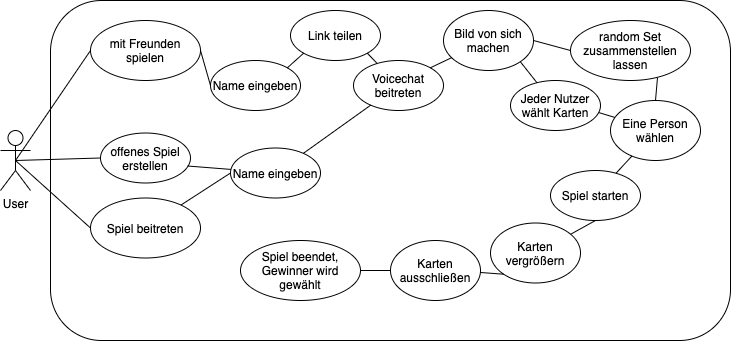

The diagram above was exported from draw.io. Its source (the exported page's mxGraphModel, read from the mxfile embedded in the PNG):
<mxGraphModel dx="907" dy="735" grid="1" gridSize="10" guides="1" tooltips="1" connect="1" arrows="1" fold="1" page="1" pageScale="1" pageWidth="827" pageHeight="1169" math="0" shadow="0">
  <root>
    <mxCell id="0" />
    <mxCell id="1" parent="0" />
    <mxCell id="VG_f5m2LXXhK9yRZOW4B-1" value="User" style="shape=umlActor;verticalLabelPosition=bottom;verticalAlign=top;html=1;outlineConnect=0;" vertex="1" parent="1">
      <mxGeometry x="40" y="280" width="30" height="60" as="geometry" />
    </mxCell>
    <mxCell id="VG_f5m2LXXhK9yRZOW4B-2" value="" style="rounded=1;whiteSpace=wrap;html=1;" vertex="1" parent="1">
      <mxGeometry x="90" y="150" width="680" height="340" as="geometry" />
    </mxCell>
    <mxCell id="VG_f5m2LXXhK9yRZOW4B-4" value="mit Freunden spielen" style="ellipse;whiteSpace=wrap;html=1;" vertex="1" parent="1">
      <mxGeometry x="130" y="170" width="110" height="60" as="geometry" />
    </mxCell>
    <mxCell id="VG_f5m2LXXhK9yRZOW4B-5" value="Spiel beitreten" style="ellipse;whiteSpace=wrap;html=1;" vertex="1" parent="1">
      <mxGeometry x="130" y="347.5" width="110" height="60" as="geometry" />
    </mxCell>
    <mxCell id="VG_f5m2LXXhK9yRZOW4B-6" value="Name eingeben" style="ellipse;whiteSpace=wrap;html=1;" vertex="1" parent="1">
      <mxGeometry x="250" y="210" width="90" height="50" as="geometry" />
    </mxCell>
    <mxCell id="VG_f5m2LXXhK9yRZOW4B-7" value="Name eingeben" style="ellipse;whiteSpace=wrap;html=1;" vertex="1" parent="1">
      <mxGeometry x="270" y="297.5" width="90" height="50" as="geometry" />
    </mxCell>
    <mxCell id="VG_f5m2LXXhK9yRZOW4B-8" value="Link teilen" style="ellipse;whiteSpace=wrap;html=1;" vertex="1" parent="1">
      <mxGeometry x="330" y="160" width="90" height="50" as="geometry" />
    </mxCell>
    <mxCell id="VG_f5m2LXXhK9yRZOW4B-9" value="Jeder Nutzer wählt Karten" style="ellipse;whiteSpace=wrap;html=1;" vertex="1" parent="1">
      <mxGeometry x="550" y="230" width="90" height="50" as="geometry" />
    </mxCell>
    <mxCell id="VG_f5m2LXXhK9yRZOW4B-10" value="offenes Spiel erstellen" style="ellipse;whiteSpace=wrap;html=1;" vertex="1" parent="1">
      <mxGeometry x="140" y="282.5" width="90" height="50" as="geometry" />
    </mxCell>
    <mxCell id="VG_f5m2LXXhK9yRZOW4B-11" value="" style="endArrow=none;html=1;entryX=0;entryY=0.5;entryDx=0;entryDy=0;" edge="1" parent="1" source="VG_f5m2LXXhK9yRZOW4B-5" target="VG_f5m2LXXhK9yRZOW4B-7">
      <mxGeometry width="50" height="50" relative="1" as="geometry">
        <mxPoint x="360" y="392.5" as="sourcePoint" />
        <mxPoint x="410" y="342.5" as="targetPoint" />
      </mxGeometry>
    </mxCell>
    <mxCell id="VG_f5m2LXXhK9yRZOW4B-12" value="" style="endArrow=none;html=1;exitX=0.967;exitY=0.66;exitDx=0;exitDy=0;exitPerimeter=0;" edge="1" parent="1" source="VG_f5m2LXXhK9yRZOW4B-10" target="VG_f5m2LXXhK9yRZOW4B-7">
      <mxGeometry width="50" height="50" relative="1" as="geometry">
        <mxPoint x="360" y="392.5" as="sourcePoint" />
        <mxPoint x="410" y="342.5" as="targetPoint" />
      </mxGeometry>
    </mxCell>
    <mxCell id="VG_f5m2LXXhK9yRZOW4B-13" value="" style="endArrow=none;html=1;entryX=1;entryY=0.5;entryDx=0;entryDy=0;exitX=0;exitY=0.5;exitDx=0;exitDy=0;" edge="1" parent="1" source="VG_f5m2LXXhK9yRZOW4B-6" target="VG_f5m2LXXhK9yRZOW4B-4">
      <mxGeometry width="50" height="50" relative="1" as="geometry">
        <mxPoint x="360" y="350" as="sourcePoint" />
        <mxPoint x="410" y="300" as="targetPoint" />
      </mxGeometry>
    </mxCell>
    <mxCell id="VG_f5m2LXXhK9yRZOW4B-14" value="Eine Person wählen" style="ellipse;whiteSpace=wrap;html=1;" vertex="1" parent="1">
      <mxGeometry x="650" y="250" width="90" height="60" as="geometry" />
    </mxCell>
    <mxCell id="VG_f5m2LXXhK9yRZOW4B-15" value="Voicechat beitreten" style="ellipse;whiteSpace=wrap;html=1;" vertex="1" parent="1">
      <mxGeometry x="393" y="210" width="90" height="50" as="geometry" />
    </mxCell>
    <mxCell id="VG_f5m2LXXhK9yRZOW4B-16" value="Spiel starten" style="ellipse;whiteSpace=wrap;html=1;" vertex="1" parent="1">
      <mxGeometry x="590" y="320" width="90" height="50" as="geometry" />
    </mxCell>
    <mxCell id="VG_f5m2LXXhK9yRZOW4B-17" value="Karten ausschließen" style="ellipse;whiteSpace=wrap;html=1;" vertex="1" parent="1">
      <mxGeometry x="430" y="390" width="90" height="60" as="geometry" />
    </mxCell>
    <mxCell id="VG_f5m2LXXhK9yRZOW4B-18" value="Karten vergrößern" style="ellipse;whiteSpace=wrap;html=1;" vertex="1" parent="1">
      <mxGeometry x="530" y="372.5" width="90" height="60" as="geometry" />
    </mxCell>
    <mxCell id="VG_f5m2LXXhK9yRZOW4B-19" value="" style="endArrow=none;html=1;entryX=1;entryY=0;entryDx=0;entryDy=0;exitX=0;exitY=1;exitDx=0;exitDy=0;" edge="1" parent="1" source="VG_f5m2LXXhK9yRZOW4B-8" target="VG_f5m2LXXhK9yRZOW4B-6">
      <mxGeometry width="50" height="50" relative="1" as="geometry">
        <mxPoint x="360" y="320" as="sourcePoint" />
        <mxPoint x="410" y="270" as="targetPoint" />
      </mxGeometry>
    </mxCell>
    <mxCell id="VG_f5m2LXXhK9yRZOW4B-20" value="Bild von sich machen" style="ellipse;whiteSpace=wrap;html=1;" vertex="1" parent="1">
      <mxGeometry x="483" y="160" width="90" height="60" as="geometry" />
    </mxCell>
    <mxCell id="VG_f5m2LXXhK9yRZOW4B-21" value="random Set zusammenstellen lassen" style="ellipse;whiteSpace=wrap;html=1;" vertex="1" parent="1">
      <mxGeometry x="610" y="170" width="120" height="60" as="geometry" />
    </mxCell>
    <mxCell id="VG_f5m2LXXhK9yRZOW4B-22" value="" style="endArrow=none;html=1;entryX=1;entryY=1;entryDx=0;entryDy=0;" edge="1" parent="1" source="VG_f5m2LXXhK9yRZOW4B-15" target="VG_f5m2LXXhK9yRZOW4B-8">
      <mxGeometry width="50" height="50" relative="1" as="geometry">
        <mxPoint x="380" y="410" as="sourcePoint" />
        <mxPoint x="430" y="360" as="targetPoint" />
      </mxGeometry>
    </mxCell>
    <mxCell id="VG_f5m2LXXhK9yRZOW4B-23" value="" style="endArrow=none;html=1;entryX=1;entryY=0;entryDx=0;entryDy=0;" edge="1" parent="1" source="VG_f5m2LXXhK9yRZOW4B-20" target="VG_f5m2LXXhK9yRZOW4B-15">
      <mxGeometry width="50" height="50" relative="1" as="geometry">
        <mxPoint x="380" y="410" as="sourcePoint" />
        <mxPoint x="430" y="360" as="targetPoint" />
      </mxGeometry>
    </mxCell>
    <mxCell id="VG_f5m2LXXhK9yRZOW4B-24" value="" style="endArrow=none;html=1;entryX=1;entryY=1;entryDx=0;entryDy=0;" edge="1" parent="1" source="VG_f5m2LXXhK9yRZOW4B-9" target="VG_f5m2LXXhK9yRZOW4B-20">
      <mxGeometry width="50" height="50" relative="1" as="geometry">
        <mxPoint x="380" y="410" as="sourcePoint" />
        <mxPoint x="430" y="360" as="targetPoint" />
      </mxGeometry>
    </mxCell>
    <mxCell id="VG_f5m2LXXhK9yRZOW4B-25" value="" style="endArrow=none;html=1;entryX=1;entryY=0.5;entryDx=0;entryDy=0;exitX=0;exitY=0.5;exitDx=0;exitDy=0;" edge="1" parent="1" source="VG_f5m2LXXhK9yRZOW4B-21" target="VG_f5m2LXXhK9yRZOW4B-20">
      <mxGeometry width="50" height="50" relative="1" as="geometry">
        <mxPoint x="380" y="410" as="sourcePoint" />
        <mxPoint x="430" y="360" as="targetPoint" />
      </mxGeometry>
    </mxCell>
    <mxCell id="VG_f5m2LXXhK9yRZOW4B-26" value="" style="endArrow=none;html=1;entryX=0.978;entryY=0.64;entryDx=0;entryDy=0;entryPerimeter=0;" edge="1" parent="1" source="VG_f5m2LXXhK9yRZOW4B-14" target="VG_f5m2LXXhK9yRZOW4B-9">
      <mxGeometry width="50" height="50" relative="1" as="geometry">
        <mxPoint x="380" y="410" as="sourcePoint" />
        <mxPoint x="430" y="360" as="targetPoint" />
      </mxGeometry>
    </mxCell>
    <mxCell id="VG_f5m2LXXhK9yRZOW4B-27" value="" style="endArrow=none;html=1;entryX=0.725;entryY=0.95;entryDx=0;entryDy=0;entryPerimeter=0;exitX=0.5;exitY=0;exitDx=0;exitDy=0;" edge="1" parent="1" source="VG_f5m2LXXhK9yRZOW4B-14" target="VG_f5m2LXXhK9yRZOW4B-21">
      <mxGeometry width="50" height="50" relative="1" as="geometry">
        <mxPoint x="380" y="410" as="sourcePoint" />
        <mxPoint x="430" y="360" as="targetPoint" />
      </mxGeometry>
    </mxCell>
    <mxCell id="VG_f5m2LXXhK9yRZOW4B-28" value="" style="endArrow=none;html=1;" edge="1" parent="1" source="VG_f5m2LXXhK9yRZOW4B-16" target="VG_f5m2LXXhK9yRZOW4B-14">
      <mxGeometry width="50" height="50" relative="1" as="geometry">
        <mxPoint x="380" y="410" as="sourcePoint" />
        <mxPoint x="430" y="360" as="targetPoint" />
      </mxGeometry>
    </mxCell>
    <mxCell id="VG_f5m2LXXhK9yRZOW4B-29" value="" style="endArrow=none;html=1;entryX=0.5;entryY=1;entryDx=0;entryDy=0;" edge="1" parent="1" source="VG_f5m2LXXhK9yRZOW4B-18" target="VG_f5m2LXXhK9yRZOW4B-16">
      <mxGeometry width="50" height="50" relative="1" as="geometry">
        <mxPoint x="380" y="410" as="sourcePoint" />
        <mxPoint x="430" y="360" as="targetPoint" />
      </mxGeometry>
    </mxCell>
    <mxCell id="VG_f5m2LXXhK9yRZOW4B-35" value="" style="endArrow=none;html=1;" edge="1" parent="1" source="VG_f5m2LXXhK9yRZOW4B-7" target="VG_f5m2LXXhK9yRZOW4B-15">
      <mxGeometry width="50" height="50" relative="1" as="geometry">
        <mxPoint x="380" y="400" as="sourcePoint" />
        <mxPoint x="430" y="350" as="targetPoint" />
      </mxGeometry>
    </mxCell>
    <mxCell id="VG_f5m2LXXhK9yRZOW4B-36" value="Spiel beendet, Gewinner wird gewählt" style="ellipse;whiteSpace=wrap;html=1;" vertex="1" parent="1">
      <mxGeometry x="280" y="390" width="120" height="60" as="geometry" />
    </mxCell>
    <mxCell id="VG_f5m2LXXhK9yRZOW4B-37" value="" style="endArrow=none;html=1;entryX=0;entryY=1;entryDx=0;entryDy=0;" edge="1" parent="1" source="VG_f5m2LXXhK9yRZOW4B-17" target="VG_f5m2LXXhK9yRZOW4B-18">
      <mxGeometry width="50" height="50" relative="1" as="geometry">
        <mxPoint x="380" y="390" as="sourcePoint" />
        <mxPoint x="430" y="340" as="targetPoint" />
      </mxGeometry>
    </mxCell>
    <mxCell id="VG_f5m2LXXhK9yRZOW4B-38" value="" style="endArrow=none;html=1;entryX=0;entryY=0.5;entryDx=0;entryDy=0;" edge="1" parent="1" source="VG_f5m2LXXhK9yRZOW4B-36" target="VG_f5m2LXXhK9yRZOW4B-17">
      <mxGeometry width="50" height="50" relative="1" as="geometry">
        <mxPoint x="380" y="390" as="sourcePoint" />
        <mxPoint x="430" y="340" as="targetPoint" />
      </mxGeometry>
    </mxCell>
    <mxCell id="VG_f5m2LXXhK9yRZOW4B-39" value="" style="endArrow=none;html=1;exitX=0.5;exitY=0.5;exitDx=0;exitDy=0;exitPerimeter=0;entryX=0;entryY=0.5;entryDx=0;entryDy=0;" edge="1" parent="1" source="VG_f5m2LXXhK9yRZOW4B-1" target="VG_f5m2LXXhK9yRZOW4B-4">
      <mxGeometry width="50" height="50" relative="1" as="geometry">
        <mxPoint x="380" y="390" as="sourcePoint" />
        <mxPoint x="430" y="340" as="targetPoint" />
      </mxGeometry>
    </mxCell>
    <mxCell id="VG_f5m2LXXhK9yRZOW4B-40" value="" style="endArrow=none;html=1;exitX=0.5;exitY=0.5;exitDx=0;exitDy=0;exitPerimeter=0;entryX=0;entryY=0.5;entryDx=0;entryDy=0;" edge="1" parent="1" source="VG_f5m2LXXhK9yRZOW4B-1" target="VG_f5m2LXXhK9yRZOW4B-10">
      <mxGeometry width="50" height="50" relative="1" as="geometry">
        <mxPoint x="380" y="390" as="sourcePoint" />
        <mxPoint x="430" y="340" as="targetPoint" />
      </mxGeometry>
    </mxCell>
    <mxCell id="VG_f5m2LXXhK9yRZOW4B-41" value="" style="endArrow=none;html=1;entryX=0;entryY=0.5;entryDx=0;entryDy=0;exitX=0.5;exitY=0.5;exitDx=0;exitDy=0;exitPerimeter=0;" edge="1" parent="1" source="VG_f5m2LXXhK9yRZOW4B-1" target="VG_f5m2LXXhK9yRZOW4B-5">
      <mxGeometry width="50" height="50" relative="1" as="geometry">
        <mxPoint x="380" y="390" as="sourcePoint" />
        <mxPoint x="430" y="340" as="targetPoint" />
      </mxGeometry>
    </mxCell>
  </root>
</mxGraphModel>